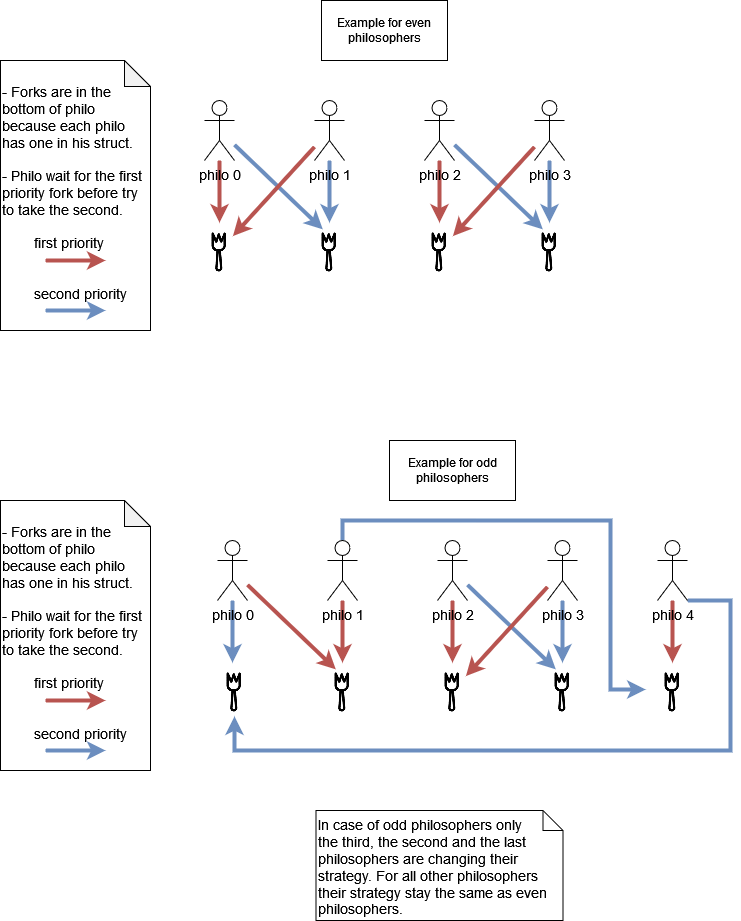

The diagram above was exported from draw.io. Its source (the exported page's mxGraphModel, read from the mxfile embedded in the PNG):
<mxGraphModel dx="1422" dy="752" grid="1" gridSize="10" guides="1" tooltips="1" connect="1" arrows="1" fold="1" page="1" pageScale="1" pageWidth="827" pageHeight="1169" math="0" shadow="0">
  <root>
    <mxCell id="0" />
    <mxCell id="1" parent="0" />
    <mxCell id="itLx3uPU6TeXhZEt6UHu-46" style="edgeStyle=orthogonalEdgeStyle;rounded=0;orthogonalLoop=1;jettySize=auto;html=1;strokeWidth=4;fillColor=#f8cecc;strokeColor=#b85450;" parent="1" source="itLx3uPU6TeXhZEt6UHu-37" target="itLx3uPU6TeXhZEt6UHu-42" edge="1">
      <mxGeometry relative="1" as="geometry" />
    </mxCell>
    <mxCell id="itLx3uPU6TeXhZEt6UHu-55" style="rounded=0;orthogonalLoop=1;jettySize=auto;html=1;strokeWidth=4;fillColor=#dae8fc;strokeColor=#6c8ebf;entryX=0.75;entryY=0;entryDx=0;entryDy=0;" parent="1" source="itLx3uPU6TeXhZEt6UHu-37" target="itLx3uPU6TeXhZEt6UHu-45" edge="1">
      <mxGeometry relative="1" as="geometry" />
    </mxCell>
    <mxCell id="itLx3uPU6TeXhZEt6UHu-37" value="philo 0" style="shape=umlActor;verticalLabelPosition=bottom;verticalAlign=top;html=1;outlineConnect=0;fontSize=14;" parent="1" vertex="1">
      <mxGeometry x="234" y="140" width="30" height="60" as="geometry" />
    </mxCell>
    <mxCell id="itLx3uPU6TeXhZEt6UHu-48" style="rounded=0;orthogonalLoop=1;jettySize=auto;html=1;entryX=1;entryY=0.5;entryDx=0;entryDy=0;strokeWidth=4;fillColor=#f8cecc;strokeColor=#b85450;" parent="1" source="itLx3uPU6TeXhZEt6UHu-38" target="itLx3uPU6TeXhZEt6UHu-42" edge="1">
      <mxGeometry relative="1" as="geometry" />
    </mxCell>
    <mxCell id="itLx3uPU6TeXhZEt6UHu-49" style="edgeStyle=orthogonalEdgeStyle;rounded=0;orthogonalLoop=1;jettySize=auto;html=1;entryX=1;entryY=0;entryDx=0;entryDy=0;strokeWidth=4;fillColor=#dae8fc;strokeColor=#6c8ebf;" parent="1" source="itLx3uPU6TeXhZEt6UHu-38" target="itLx3uPU6TeXhZEt6UHu-45" edge="1">
      <mxGeometry relative="1" as="geometry" />
    </mxCell>
    <mxCell id="itLx3uPU6TeXhZEt6UHu-38" value="philo 1" style="shape=umlActor;verticalLabelPosition=bottom;verticalAlign=top;html=1;outlineConnect=0;fontSize=14;" parent="1" vertex="1">
      <mxGeometry x="344" y="140" width="30" height="60" as="geometry" />
    </mxCell>
    <mxCell id="itLx3uPU6TeXhZEt6UHu-50" style="edgeStyle=orthogonalEdgeStyle;rounded=0;orthogonalLoop=1;jettySize=auto;html=1;entryX=1;entryY=0;entryDx=0;entryDy=0;strokeWidth=4;fillColor=#f8cecc;strokeColor=#b85450;" parent="1" source="itLx3uPU6TeXhZEt6UHu-39" target="itLx3uPU6TeXhZEt6UHu-44" edge="1">
      <mxGeometry relative="1" as="geometry" />
    </mxCell>
    <mxCell id="itLx3uPU6TeXhZEt6UHu-56" style="rounded=0;orthogonalLoop=1;jettySize=auto;html=1;entryX=0.75;entryY=0;entryDx=0;entryDy=0;strokeWidth=4;fillColor=#dae8fc;strokeColor=#6c8ebf;" parent="1" source="itLx3uPU6TeXhZEt6UHu-39" target="itLx3uPU6TeXhZEt6UHu-43" edge="1">
      <mxGeometry relative="1" as="geometry" />
    </mxCell>
    <mxCell id="itLx3uPU6TeXhZEt6UHu-39" value="philo 2" style="shape=umlActor;verticalLabelPosition=bottom;verticalAlign=top;html=1;outlineConnect=0;fontSize=14;" parent="1" vertex="1">
      <mxGeometry x="454" y="140" width="30" height="60" as="geometry" />
    </mxCell>
    <mxCell id="itLx3uPU6TeXhZEt6UHu-52" style="edgeStyle=orthogonalEdgeStyle;rounded=0;orthogonalLoop=1;jettySize=auto;html=1;entryX=1;entryY=0;entryDx=0;entryDy=0;strokeWidth=4;fillColor=#dae8fc;strokeColor=#6c8ebf;" parent="1" source="itLx3uPU6TeXhZEt6UHu-40" target="itLx3uPU6TeXhZEt6UHu-43" edge="1">
      <mxGeometry relative="1" as="geometry" />
    </mxCell>
    <mxCell id="itLx3uPU6TeXhZEt6UHu-53" style="rounded=0;orthogonalLoop=1;jettySize=auto;html=1;entryX=1;entryY=0.5;entryDx=0;entryDy=0;strokeWidth=4;fillColor=#f8cecc;strokeColor=#b85450;" parent="1" source="itLx3uPU6TeXhZEt6UHu-40" target="itLx3uPU6TeXhZEt6UHu-44" edge="1">
      <mxGeometry relative="1" as="geometry" />
    </mxCell>
    <mxCell id="itLx3uPU6TeXhZEt6UHu-40" value="philo 3" style="shape=umlActor;verticalLabelPosition=bottom;verticalAlign=top;html=1;outlineConnect=0;fontColor=default;labelBackgroundColor=none;spacing=2;spacingTop=0;spacingLeft=0;fontSize=14;align=center;fontStyle=0" parent="1" vertex="1">
      <mxGeometry x="564" y="140" width="30" height="60" as="geometry" />
    </mxCell>
    <mxCell id="itLx3uPU6TeXhZEt6UHu-41" value="Example for even philosophers" style="rounded=0;whiteSpace=wrap;html=1;" parent="1" vertex="1">
      <mxGeometry x="351" y="40" width="126" height="60" as="geometry" />
    </mxCell>
    <mxCell id="itLx3uPU6TeXhZEt6UHu-42" value="" style="shape=image;html=1;verticalAlign=top;verticalLabelPosition=bottom;labelBackgroundColor=#ffffff;imageAspect=0;aspect=fixed;image=https://cdn4.iconfinder.com/data/icons/food-and-equipment-outline/32/fork-128.png;rotation=-45;" parent="1" vertex="1">
      <mxGeometry x="230" y="270" width="38" height="38" as="geometry" />
    </mxCell>
    <mxCell id="itLx3uPU6TeXhZEt6UHu-43" value="" style="shape=image;html=1;verticalAlign=top;verticalLabelPosition=bottom;labelBackgroundColor=#ffffff;imageAspect=0;aspect=fixed;image=https://cdn4.iconfinder.com/data/icons/food-and-equipment-outline/32/fork-128.png;rotation=-45;" parent="1" vertex="1">
      <mxGeometry x="560" y="270" width="38" height="38" as="geometry" />
    </mxCell>
    <mxCell id="itLx3uPU6TeXhZEt6UHu-44" value="" style="shape=image;html=1;verticalAlign=top;verticalLabelPosition=bottom;labelBackgroundColor=#ffffff;imageAspect=0;aspect=fixed;image=https://cdn4.iconfinder.com/data/icons/food-and-equipment-outline/32/fork-128.png;rotation=-45;" parent="1" vertex="1">
      <mxGeometry x="450" y="270" width="38" height="38" as="geometry" />
    </mxCell>
    <mxCell id="itLx3uPU6TeXhZEt6UHu-45" value="" style="shape=image;html=1;verticalAlign=top;verticalLabelPosition=bottom;labelBackgroundColor=#ffffff;imageAspect=0;aspect=fixed;image=https://cdn4.iconfinder.com/data/icons/food-and-equipment-outline/32/fork-128.png;rotation=-45;" parent="1" vertex="1">
      <mxGeometry x="340" y="270" width="38" height="38" as="geometry" />
    </mxCell>
    <mxCell id="itLx3uPU6TeXhZEt6UHu-60" value="&lt;div&gt;&lt;br&gt;&lt;/div&gt;&lt;div&gt;- Forks are in the bottom of philo because each philo has one in his struct.&lt;/div&gt;&lt;div&gt;&lt;br&gt;&lt;/div&gt;&lt;div&gt;- Philo wait for the first priority fork before try to take the second.&lt;br&gt;&lt;/div&gt;&lt;div&gt;&lt;br&gt;&lt;/div&gt;&lt;div&gt;&lt;span style=&quot;white-space: pre&quot;&gt;&#09;&lt;/span&gt;first priority&lt;/div&gt;&lt;div&gt;&lt;br&gt;&lt;/div&gt;&lt;div&gt;&lt;br&gt;&lt;/div&gt;&lt;div&gt;&lt;span style=&quot;white-space: pre&quot;&gt;&#09;&lt;/span&gt;second priority&lt;br&gt;&lt;/div&gt;" style="shape=note;whiteSpace=wrap;html=1;backgroundOutline=1;darkOpacity=0.05;labelBackgroundColor=none;fontSize=14;fontColor=default;align=left;verticalAlign=top;size=26;" parent="1" vertex="1">
      <mxGeometry x="30" y="100" width="150" height="270" as="geometry" />
    </mxCell>
    <mxCell id="itLx3uPU6TeXhZEt6UHu-61" value="" style="endArrow=classic;html=1;rounded=0;fontSize=14;fontColor=default;strokeWidth=4;fillColor=#f8cecc;strokeColor=#b85450;" parent="1" edge="1">
      <mxGeometry width="50" height="50" relative="1" as="geometry">
        <mxPoint x="75" y="300" as="sourcePoint" />
        <mxPoint x="135" y="300" as="targetPoint" />
      </mxGeometry>
    </mxCell>
    <mxCell id="itLx3uPU6TeXhZEt6UHu-62" value="" style="endArrow=classic;html=1;rounded=0;fontSize=14;fontColor=default;strokeWidth=4;fillColor=#dae8fc;strokeColor=#6c8ebf;" parent="1" edge="1">
      <mxGeometry width="50" height="50" relative="1" as="geometry">
        <mxPoint x="75" y="350" as="sourcePoint" />
        <mxPoint x="135" y="350" as="targetPoint" />
      </mxGeometry>
    </mxCell>
    <mxCell id="itLx3uPU6TeXhZEt6UHu-64" style="edgeStyle=orthogonalEdgeStyle;rounded=0;orthogonalLoop=1;jettySize=auto;html=1;strokeWidth=4;fillColor=#dae8fc;strokeColor=#6c8ebf;" parent="1" source="itLx3uPU6TeXhZEt6UHu-66" edge="1">
      <mxGeometry relative="1" as="geometry">
        <mxPoint x="262" y="702.1299423149112" as="targetPoint" />
      </mxGeometry>
    </mxCell>
    <mxCell id="itLx3uPU6TeXhZEt6UHu-65" style="rounded=0;orthogonalLoop=1;jettySize=auto;html=1;strokeWidth=4;fillColor=#f8cecc;strokeColor=#b85450;entryX=0.75;entryY=0;entryDx=0;entryDy=0;" parent="1" source="itLx3uPU6TeXhZEt6UHu-66" target="itLx3uPU6TeXhZEt6UHu-80" edge="1">
      <mxGeometry relative="1" as="geometry" />
    </mxCell>
    <mxCell id="itLx3uPU6TeXhZEt6UHu-66" value="philo 0" style="shape=umlActor;verticalLabelPosition=bottom;verticalAlign=top;html=1;outlineConnect=0;fontSize=14;" parent="1" vertex="1">
      <mxGeometry x="247" y="580" width="30" height="60" as="geometry" />
    </mxCell>
    <mxCell id="itLx3uPU6TeXhZEt6UHu-68" style="edgeStyle=orthogonalEdgeStyle;rounded=0;orthogonalLoop=1;jettySize=auto;html=1;entryX=1;entryY=0;entryDx=0;entryDy=0;strokeWidth=4;fillColor=#f8cecc;strokeColor=#b85450;" parent="1" source="itLx3uPU6TeXhZEt6UHu-69" target="itLx3uPU6TeXhZEt6UHu-80" edge="1">
      <mxGeometry relative="1" as="geometry" />
    </mxCell>
    <mxCell id="itLx3uPU6TeXhZEt6UHu-88" style="edgeStyle=none;rounded=0;orthogonalLoop=1;jettySize=auto;html=1;entryX=0;entryY=0;entryDx=0;entryDy=0;fontSize=14;fontColor=default;strokeWidth=4;exitX=0.5;exitY=0;exitDx=0;exitDy=0;exitPerimeter=0;fillColor=#dae8fc;strokeColor=#6c8ebf;" parent="1" source="itLx3uPU6TeXhZEt6UHu-69" target="itLx3uPU6TeXhZEt6UHu-86" edge="1">
      <mxGeometry relative="1" as="geometry">
        <Array as="points">
          <mxPoint x="372" y="560" />
          <mxPoint x="640" y="560" />
          <mxPoint x="640" y="729" />
        </Array>
      </mxGeometry>
    </mxCell>
    <mxCell id="itLx3uPU6TeXhZEt6UHu-69" value="philo 1" style="shape=umlActor;verticalLabelPosition=bottom;verticalAlign=top;html=1;outlineConnect=0;fontSize=14;" parent="1" vertex="1">
      <mxGeometry x="357" y="580" width="30" height="60" as="geometry" />
    </mxCell>
    <mxCell id="itLx3uPU6TeXhZEt6UHu-70" style="edgeStyle=orthogonalEdgeStyle;rounded=0;orthogonalLoop=1;jettySize=auto;html=1;entryX=1;entryY=0;entryDx=0;entryDy=0;strokeWidth=4;fillColor=#f8cecc;strokeColor=#b85450;" parent="1" source="itLx3uPU6TeXhZEt6UHu-72" target="itLx3uPU6TeXhZEt6UHu-79" edge="1">
      <mxGeometry relative="1" as="geometry" />
    </mxCell>
    <mxCell id="itLx3uPU6TeXhZEt6UHu-71" style="rounded=0;orthogonalLoop=1;jettySize=auto;html=1;entryX=0.75;entryY=0;entryDx=0;entryDy=0;strokeWidth=4;fillColor=#dae8fc;strokeColor=#6c8ebf;" parent="1" source="itLx3uPU6TeXhZEt6UHu-72" target="itLx3uPU6TeXhZEt6UHu-78" edge="1">
      <mxGeometry relative="1" as="geometry" />
    </mxCell>
    <mxCell id="itLx3uPU6TeXhZEt6UHu-72" value="philo 2" style="shape=umlActor;verticalLabelPosition=bottom;verticalAlign=top;html=1;outlineConnect=0;fontSize=14;" parent="1" vertex="1">
      <mxGeometry x="467" y="580" width="30" height="60" as="geometry" />
    </mxCell>
    <mxCell id="itLx3uPU6TeXhZEt6UHu-73" style="edgeStyle=orthogonalEdgeStyle;rounded=0;orthogonalLoop=1;jettySize=auto;html=1;entryX=1;entryY=0;entryDx=0;entryDy=0;strokeWidth=4;fillColor=#dae8fc;strokeColor=#6c8ebf;" parent="1" source="itLx3uPU6TeXhZEt6UHu-75" target="itLx3uPU6TeXhZEt6UHu-78" edge="1">
      <mxGeometry relative="1" as="geometry" />
    </mxCell>
    <mxCell id="itLx3uPU6TeXhZEt6UHu-74" style="rounded=0;orthogonalLoop=1;jettySize=auto;html=1;entryX=1;entryY=0.5;entryDx=0;entryDy=0;strokeWidth=4;fillColor=#f8cecc;strokeColor=#b85450;" parent="1" source="itLx3uPU6TeXhZEt6UHu-75" target="itLx3uPU6TeXhZEt6UHu-79" edge="1">
      <mxGeometry relative="1" as="geometry" />
    </mxCell>
    <mxCell id="itLx3uPU6TeXhZEt6UHu-75" value="philo 3" style="shape=umlActor;verticalLabelPosition=bottom;verticalAlign=top;html=1;outlineConnect=0;fontColor=default;labelBackgroundColor=none;spacing=2;spacingTop=0;spacingLeft=0;fontSize=14;align=center;fontStyle=0" parent="1" vertex="1">
      <mxGeometry x="577" y="580" width="30" height="60" as="geometry" />
    </mxCell>
    <mxCell id="itLx3uPU6TeXhZEt6UHu-76" value="Example for odd philosophers" style="rounded=0;whiteSpace=wrap;html=1;" parent="1" vertex="1">
      <mxGeometry x="419" y="480" width="126" height="60" as="geometry" />
    </mxCell>
    <mxCell id="itLx3uPU6TeXhZEt6UHu-77" value="" style="shape=image;html=1;verticalAlign=top;verticalLabelPosition=bottom;labelBackgroundColor=#ffffff;imageAspect=0;aspect=fixed;image=https://cdn4.iconfinder.com/data/icons/food-and-equipment-outline/32/fork-128.png;rotation=-45;" parent="1" vertex="1">
      <mxGeometry x="245" y="710" width="38" height="38" as="geometry" />
    </mxCell>
    <mxCell id="itLx3uPU6TeXhZEt6UHu-78" value="" style="shape=image;html=1;verticalAlign=top;verticalLabelPosition=bottom;labelBackgroundColor=#ffffff;imageAspect=0;aspect=fixed;image=https://cdn4.iconfinder.com/data/icons/food-and-equipment-outline/32/fork-128.png;rotation=-45;" parent="1" vertex="1">
      <mxGeometry x="573" y="710" width="38" height="38" as="geometry" />
    </mxCell>
    <mxCell id="itLx3uPU6TeXhZEt6UHu-79" value="" style="shape=image;html=1;verticalAlign=top;verticalLabelPosition=bottom;labelBackgroundColor=#ffffff;imageAspect=0;aspect=fixed;image=https://cdn4.iconfinder.com/data/icons/food-and-equipment-outline/32/fork-128.png;rotation=-45;" parent="1" vertex="1">
      <mxGeometry x="463" y="710" width="38" height="38" as="geometry" />
    </mxCell>
    <mxCell id="itLx3uPU6TeXhZEt6UHu-80" value="" style="shape=image;html=1;verticalAlign=top;verticalLabelPosition=bottom;labelBackgroundColor=#ffffff;imageAspect=0;aspect=fixed;image=https://cdn4.iconfinder.com/data/icons/food-and-equipment-outline/32/fork-128.png;rotation=-45;" parent="1" vertex="1">
      <mxGeometry x="353" y="710" width="38" height="38" as="geometry" />
    </mxCell>
    <mxCell id="itLx3uPU6TeXhZEt6UHu-81" value="&lt;div&gt;&lt;br&gt;&lt;/div&gt;&lt;div&gt;- Forks are in the bottom of philo because each philo has one in his struct.&lt;/div&gt;&lt;div&gt;&lt;br&gt;&lt;/div&gt;&lt;div&gt;- Philo wait for the first priority fork before try to take the second.&lt;br&gt;&lt;/div&gt;&lt;div&gt;&lt;br&gt;&lt;/div&gt;&lt;div&gt;&lt;span style=&quot;white-space: pre&quot;&gt;&#09;&lt;/span&gt;first priority&lt;/div&gt;&lt;div&gt;&lt;br&gt;&lt;/div&gt;&lt;div&gt;&lt;br&gt;&lt;/div&gt;&lt;div&gt;&lt;span style=&quot;white-space: pre&quot;&gt;&#09;&lt;/span&gt;second priority&lt;br&gt;&lt;/div&gt;" style="shape=note;whiteSpace=wrap;html=1;backgroundOutline=1;darkOpacity=0.05;labelBackgroundColor=none;fontSize=14;fontColor=default;align=left;verticalAlign=top;size=26;" parent="1" vertex="1">
      <mxGeometry x="30" y="540" width="150" height="270" as="geometry" />
    </mxCell>
    <mxCell id="itLx3uPU6TeXhZEt6UHu-82" value="" style="endArrow=classic;html=1;rounded=0;fontSize=14;fontColor=default;strokeWidth=4;fillColor=#f8cecc;strokeColor=#b85450;" parent="1" edge="1">
      <mxGeometry width="50" height="50" relative="1" as="geometry">
        <mxPoint x="75" y="740" as="sourcePoint" />
        <mxPoint x="135" y="740" as="targetPoint" />
      </mxGeometry>
    </mxCell>
    <mxCell id="itLx3uPU6TeXhZEt6UHu-83" value="" style="endArrow=classic;html=1;rounded=0;fontSize=14;fontColor=default;strokeWidth=4;fillColor=#dae8fc;strokeColor=#6c8ebf;" parent="1" edge="1">
      <mxGeometry width="50" height="50" relative="1" as="geometry">
        <mxPoint x="75" y="790" as="sourcePoint" />
        <mxPoint x="135" y="790" as="targetPoint" />
      </mxGeometry>
    </mxCell>
    <mxCell id="itLx3uPU6TeXhZEt6UHu-84" style="edgeStyle=orthogonalEdgeStyle;rounded=0;orthogonalLoop=1;jettySize=auto;html=1;entryX=1;entryY=0;entryDx=0;entryDy=0;strokeWidth=4;fillColor=#f8cecc;strokeColor=#b85450;" parent="1" source="itLx3uPU6TeXhZEt6UHu-85" target="itLx3uPU6TeXhZEt6UHu-86" edge="1">
      <mxGeometry relative="1" as="geometry" />
    </mxCell>
    <mxCell id="itLx3uPU6TeXhZEt6UHu-87" style="rounded=0;orthogonalLoop=1;jettySize=auto;html=1;fontSize=14;fontColor=default;strokeWidth=4;fillColor=#dae8fc;strokeColor=#6c8ebf;entryX=0;entryY=1;entryDx=0;entryDy=0;exitX=1;exitY=1;exitDx=0;exitDy=0;exitPerimeter=0;" parent="1" source="itLx3uPU6TeXhZEt6UHu-85" target="itLx3uPU6TeXhZEt6UHu-77" edge="1">
      <mxGeometry relative="1" as="geometry">
        <mxPoint x="687" y="620" as="sourcePoint" />
        <Array as="points">
          <mxPoint x="760" y="640" />
          <mxPoint x="760" y="790" />
          <mxPoint x="264" y="790" />
        </Array>
      </mxGeometry>
    </mxCell>
    <mxCell id="itLx3uPU6TeXhZEt6UHu-85" value="&lt;div&gt;philo 4&lt;/div&gt;" style="shape=umlActor;verticalLabelPosition=bottom;verticalAlign=top;html=1;outlineConnect=0;fontColor=default;labelBackgroundColor=none;spacing=2;spacingTop=0;spacingLeft=0;fontSize=14;align=center;fontStyle=0" parent="1" vertex="1">
      <mxGeometry x="687" y="580" width="30" height="60" as="geometry" />
    </mxCell>
    <mxCell id="itLx3uPU6TeXhZEt6UHu-86" value="" style="shape=image;html=1;verticalAlign=top;verticalLabelPosition=bottom;labelBackgroundColor=#ffffff;imageAspect=0;aspect=fixed;image=https://cdn4.iconfinder.com/data/icons/food-and-equipment-outline/32/fork-128.png;rotation=-45;" parent="1" vertex="1">
      <mxGeometry x="683" y="710" width="38" height="38" as="geometry" />
    </mxCell>
    <mxCell id="itLx3uPU6TeXhZEt6UHu-89" value="&lt;div&gt;In case of odd philosophers only&lt;/div&gt;&lt;div&gt;the third, the second and the last philosophers are changing their strategy. For all other philosophers their strategy stay the same as even philosophers.&lt;br&gt;&lt;/div&gt;" style="shape=note;size=20;whiteSpace=wrap;html=1;labelBackgroundColor=none;fontSize=14;fontColor=default;align=left;verticalAlign=top;" parent="1" vertex="1">
      <mxGeometry x="345.5" y="850" width="247" height="110" as="geometry" />
    </mxCell>
  </root>
</mxGraphModel>